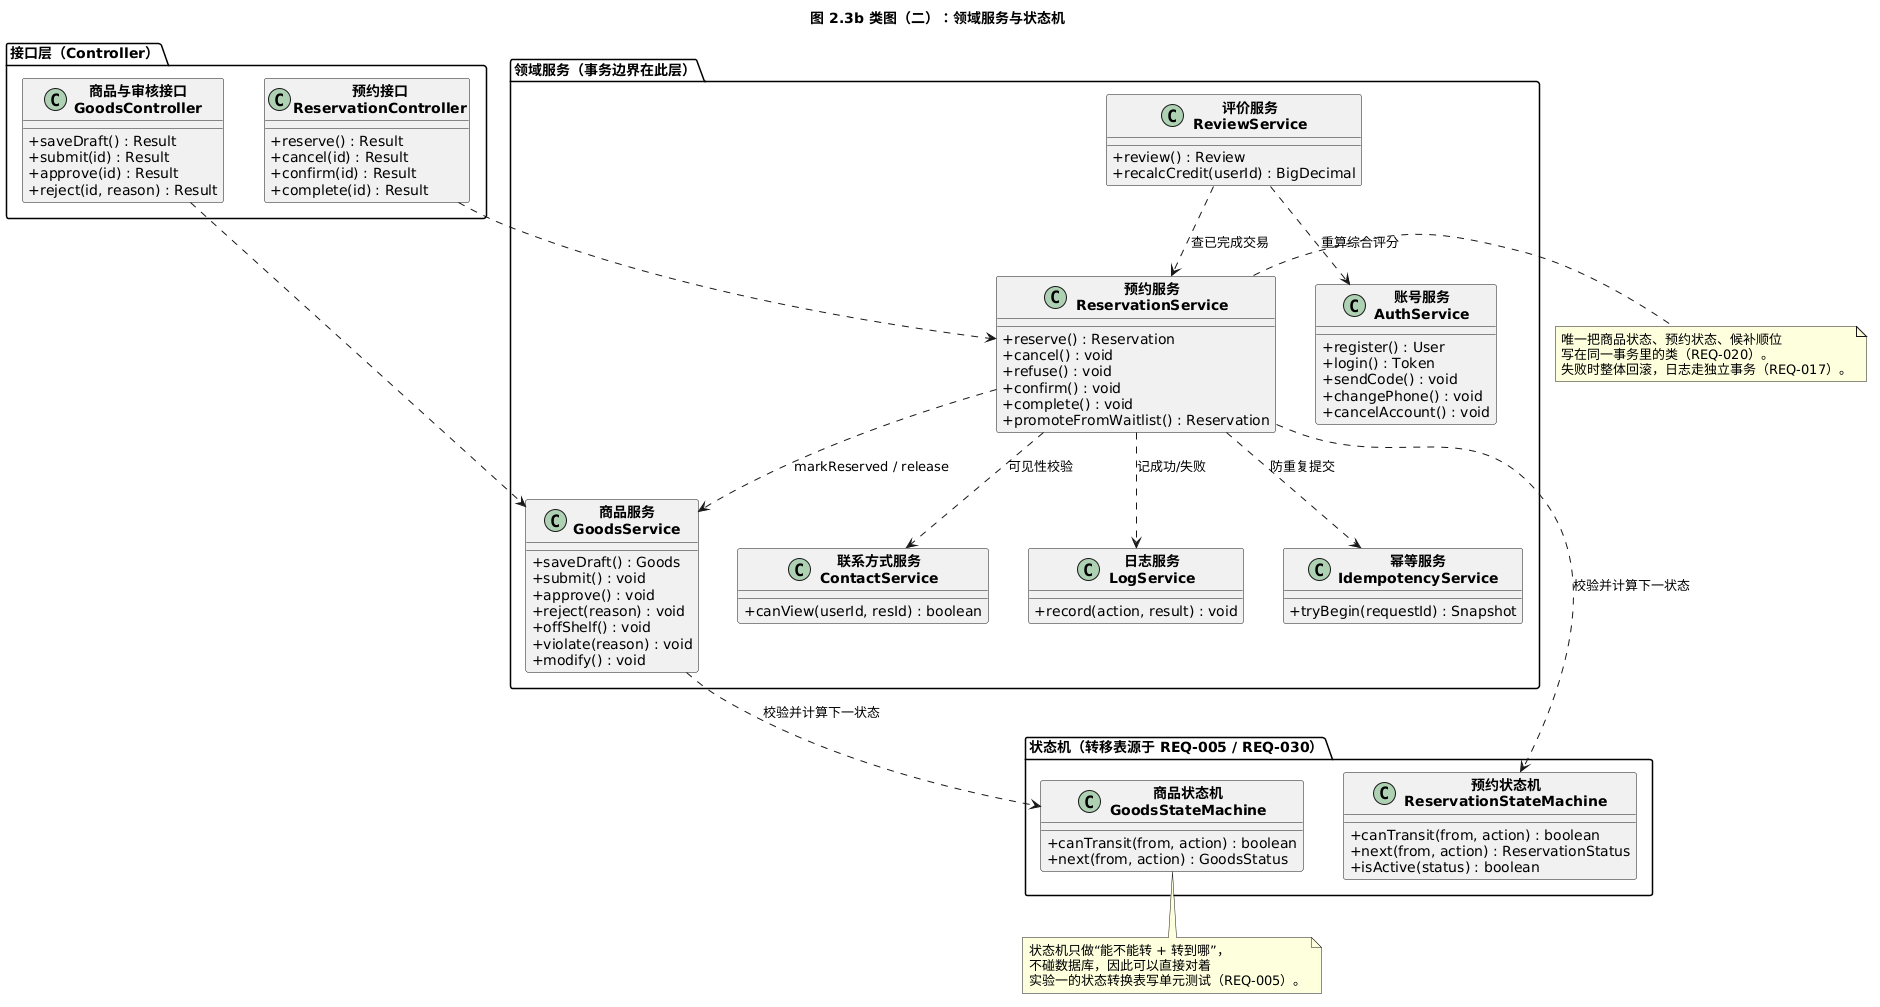

The diagram above was rendered by PlantUML. Its source (embedded in the PNG):
@startuml
title 图 2.3b 类图（二）：领域服务与状态机
skinparam defaultFontName "Microsoft YaHei"
skinparam classAttributeIconSize 0
skinparam backgroundColor #FFFFFF
skinparam nodesep 40
skinparam ranksep 50
skinparam classFontStyle bold
top to bottom direction

package "接口层（Controller）" {
  class "商品与审核接口\nGoodsController" as GoodsC {
    + saveDraft() : Result
    + submit(id) : Result
    + approve(id) : Result
    + reject(id, reason) : Result
  }
  class "预约接口\nReservationController" as ResC {
    + reserve() : Result
    + cancel(id) : Result
    + confirm(id) : Result
    + complete(id) : Result
  }
}

package "领域服务（事务边界在此层）" {
  class "账号服务\nAuthService" as Auth {
    + register() : User
    + login() : Token
    + sendCode() : void
    + changePhone() : void
    + cancelAccount() : void
  }
  class "商品服务\nGoodsService" as GoodsS {
    + saveDraft() : Goods
    + submit() : void
    + approve() : void
    + reject(reason) : void
    + offShelf() : void
    + violate(reason) : void
    + modify() : void
  }
  class "预约服务\nReservationService" as ResS {
    + reserve() : Reservation
    + cancel() : void
    + refuse() : void
    + confirm() : void
    + complete() : void
    + promoteFromWaitlist() : Reservation
  }
  class "联系方式服务\nContactService" as ContactS {
    + canView(userId, resId) : boolean
  }
  class "评价服务\nReviewService" as ReviewS {
    + review() : Review
    + recalcCredit(userId) : BigDecimal
  }
  class "日志服务\nLogService" as LogS {
    + record(action, result) : void
  }
  class "幂等服务\nIdempotencyService" as IdemS {
    + tryBegin(requestId) : Snapshot
  }
}

package "状态机（转移表源于 REQ-005 / REQ-030）" {
  class "商品状态机\nGoodsStateMachine" as GoodsSM {
    + canTransit(from, action) : boolean
    + next(from, action) : GoodsStatus
  }
  class "预约状态机\nReservationStateMachine" as ResSM {
    + canTransit(from, action) : boolean
    + next(from, action) : ReservationStatus
    + isActive(status) : boolean
  }
}

GoodsC ..> GoodsS
ResC ..> ResS
GoodsS ..> GoodsSM : 校验并计算下一状态
ResS ..> ResSM : 校验并计算下一状态
ResS ..> GoodsS : markReserved / release
ResS ..> ContactS : 可见性校验
ResS ..> IdemS : 防重复提交
ResS ..> LogS : 记成功/失败
ReviewS ..> ResS : 查已完成交易
ReviewS ..> Auth : 重算综合评分

note right of ResS
  唯一把商品状态、预约状态、候补顺位
  写在同一事务里的类（REQ-020）。
  失败时整体回滚，日志走独立事务（REQ-017）。
end note
note bottom of GoodsSM
  状态机只做“能不能转 + 转到哪”，
  不碰数据库，因此可以直接对着
  实验一的状态转换表写单元测试（REQ-005）。
end note
@enduml